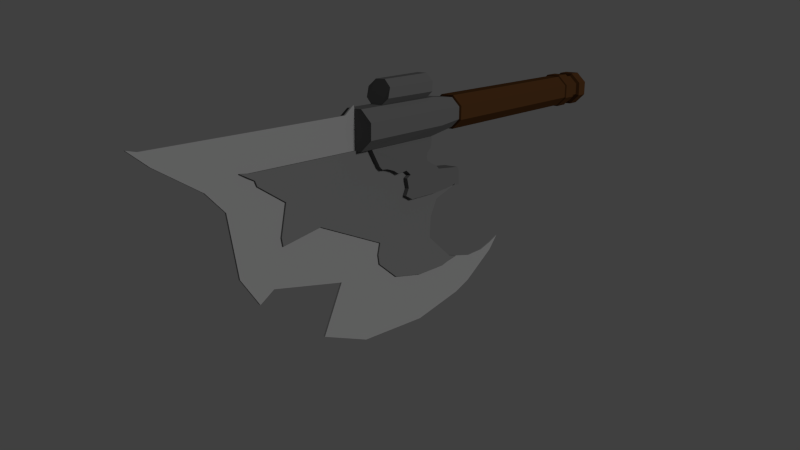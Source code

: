 # Source: FongPrunningBlade.blend  (saved by Blender 2.72.0; exported with 4.5.12 LTS)
import bpy
from mathutils import Matrix  # noqa: F401  (used for matrix-valued properties, if any)

bpy.ops.wm.read_factory_settings(use_empty=True)
scene = bpy.context.scene
scene.name = 'Scene'

# ---- collections
col_collection_1 = bpy.data.collections.new('Collection 1'); scene.collection.children.link(col_collection_1)

# ---- materials (node trees are filled in below, after node groups)
mat_material_003 = bpy.data.materials.new('Material.003')
mat_material_003.alpha_threshold = 0.0
mat_material_003.use_transparent_shadow = False
mat_material_003.diffuse_color = (0.1376, 0.1376, 0.1376, 1.0)
mat_material_003.roughness = 0.5
mat_material_003.specular_intensity = 0.1566
mat_material = bpy.data.materials.new('Material')
mat_material.alpha_threshold = 0.0
mat_material.use_transparent_shadow = False
mat_material.diffuse_color = (0.1734, 0.1734, 0.1734, 1.0)
mat_material.roughness = 0.5
mat_material.specular_intensity = 0.1446
mat_material_001 = bpy.data.materials.new('Material.001')
mat_material_001.alpha_threshold = 0.0
mat_material_001.use_transparent_shadow = False
mat_material_001.diffuse_color = (0.3264, 0.3264, 0.3264, 1.0)
mat_material_001.roughness = 0.5
mat_material_001.specular_intensity = 0.512
mat_material_002 = bpy.data.materials.new('Material.002')
mat_material_002.alpha_threshold = 0.0
mat_material_002.use_transparent_shadow = False
mat_material_002.diffuse_color = (0.08001, 0.03394, 0.01191, 1.0)
mat_material_002.roughness = 0.5
mat_material_002.specular_intensity = 0.08434

# ---- material node trees

# ---- world
world_world = bpy.data.worlds.new('World'); scene.world = world_world
world_world.color = (0.05088, 0.05088, 0.05088)
world_world.use_sun_shadow = False
world_world.sun_shadow_jitter_overblur = 0.0
world_world.cycles.sampling_method = 'MANUAL'
world_world.cycles.sample_map_resolution = 256

# ---- cameras
cam_camera = bpy.data.cameras.new('Camera')
cam_camera.clip_end = 100.0
cam_camera.lens = 35.0
cam_camera.sensor_width = 32.0
cam_camera.sensor_height = 18.0
cam_camera.display_size = 2.0
cam_camera.dof.focus_distance = 0.0
cam_camera.dof.aperture_fstop = 128.0

# ---- lights
light_sun = bpy.data.lights.new('Sun', 'SUN')
light_sun.transmission_factor = 0.0
light_sun.angle = 0.1993
light_sun.energy = 1.0
light_sun.shadow_buffer_clip_start = 0.5
light_sun.shadow_soft_size = 0.1
light_sun.shadow_cascade_max_distance = 1000.0
light_sun.cycles.use_multiple_importance_sampling = False

# ---- meshes
me_cylinder_006 = bpy.data.meshes.new('Cylinder.006')
me_cylinder_006.from_pydata([(-1.011, 1.019, 14.84), (-0.4728, -0.3162, 14.85), (0.8702, 1.001, 14.86), (-0.4548, 1.565, 14.85), (-1.019, 0.2401, 14.84), (0.3064, -0.3236, 14.85), (0.3244, 1.558, 14.85), (0.8627, 0.2221, 14.86), (0.683, 0.3017, 13.07), (0.2553, 1.363, 13.06), (0.241, -0.132, 13.06), (-0.8119, 0.3159, 13.06), (-0.364, 1.369, 13.06), (0.6889, 0.9209, 13.07), (-0.3783, -0.1261, 13.06), (-0.806, 0.9352, 13.05), (0.2849, 1.565, 20.41), (0.2669, -0.3163, 20.42), (-1.058, 0.2474, 20.41), (-0.4943, 1.572, 20.41), (0.8307, 1.009, 20.42), (-0.5123, -0.3089, 20.41), (-1.051, 1.027, 20.41), (0.8232, 0.2294, 20.42), (0.8488, 0.2247, 16.82), (0.8562, 1.004, 16.82), (0.3105, 1.56, 16.82), (-0.4688, 1.568, 16.81), (-1.025, 1.022, 16.81), (-1.033, 0.2427, 16.81), (-0.4868, -0.3136, 17.57), (0.2925, -0.321, 17.57)], [], [(15, 12, 3, 0), (26, 25, 20, 16), (8, 10, 5, 7), (10, 14, 1, 5), (24, 31, 17, 23), (13, 8, 7, 2), (9, 13, 2, 6), (11, 15, 0, 4), (12, 9, 6, 3), (31, 30, 21, 17), (25, 24, 23, 20), (28, 27, 19, 22), (16, 20, 23, 17, 21, 18, 22, 19), (27, 26, 16, 19), (4, 1, 14, 11), (30, 29, 18, 21), (29, 28, 22, 18), (6, 2, 25, 26), (7, 5, 31, 24), (2, 7, 24, 25), (0, 3, 27, 28), (3, 6, 26, 27), (1, 4, 29, 30), (4, 0, 28, 29)])
me_cylinder_006.materials.append(mat_material_003)
me_cylinder_006.use_remesh_preserve_volume = False
me_cylinder_006.use_remesh_preserve_attributes = False
me_cylinder_006.use_mirror_vertex_groups = False
me_cylinder_006.update()
me_cylinder_004 = bpy.data.meshes.new('Cylinder.004')
me_cylinder_004.from_pydata([(-0.4728, -0.3162, 14.85), (0.3064, -0.3236, 14.85), (-0.4868, -0.3136, 19.58), (0.2925, -0.321, 19.59), (-0.5011, -3.268, 14.37), (0.2782, -3.275, 14.38), (-0.515, -3.224, 16.4), (0.2643, -3.231, 16.41), (-0.5131, -3.027, 16.78), (-0.5112, -2.872, 16.84), (-0.5093, -2.675, 16.73), (-0.5075, -2.478, 16.74), (-0.5056, -2.281, 16.8), (-0.5037, -1.993, 16.56), (-0.5018, -1.888, 16.69), (-0.4999, -1.577, 17.89), (-0.4981, -1.494, 18.15), (-0.4962, -1.297, 18.89), (-0.4943, -1.101, 19.07), (-0.4924, -0.9898, 19.14), (-0.4905, -0.7071, 19.34), (-0.4886, -0.5104, 19.47), (0.2906, -0.5178, 19.47), (0.2887, -0.7146, 19.34), (0.2868, -0.9972, 19.15), (0.285, -1.108, 19.07), (0.2831, -1.305, 18.9), (0.2812, -1.502, 18.15), (0.2793, -1.585, 17.9), (0.2774, -1.895, 16.69), (0.2755, -2.001, 16.56), (0.2737, -2.289, 16.8), (0.2718, -2.486, 16.74), (0.2699, -2.682, 16.74), (0.268, -2.879, 16.85), (0.2661, -3.034, 16.79), (0.3045, -0.5204, 14.85), (0.3027, -0.7172, 14.86), (0.3008, -0.9139, 14.92), (0.2989, -1.111, 15.19), (0.297, -1.307, 15.24), (0.2951, -1.504, 15.2), (0.2932, -1.701, 14.86), (0.2914, -1.898, 14.38), (0.2895, -2.095, 14.14), (0.2876, -2.291, 12.39), (0.2857, -2.488, 12.26), (0.2838, -2.685, 12.26), (0.282, -2.882, 12.25), (0.2801, -3.244, 12.22), (-0.4992, -3.237, 12.21), (-0.4973, -2.874, 12.25), (-0.4954, -2.677, 12.26), (-0.4935, -2.481, 12.26), (-0.4916, -2.284, 12.39), (-0.4898, -2.087, 14.13), (-0.4879, -1.89, 14.37), (-0.486, -1.694, 14.85), (-0.4841, -1.497, 15.19), (-0.4822, -1.3, 15.23), (-0.4804, -1.103, 15.18), (-0.4785, -0.9065, 14.91), (-0.4766, -0.7097, 14.85), (-0.4747, -0.5129, 14.85), (-0.5006, -1.781, 17.52), (0.2787, -1.788, 17.53), (0.2778, -1.734, 16.91), (-0.5014, -1.726, 16.91), (-0.5048, -2.123, 16.83), (0.2745, -2.13, 16.84), (-0.4878, -0.4179, 19.52), (0.2914, -0.4253, 19.53), (-0.5122, -2.969, 16.9), (0.2671, -2.976, 16.91), (-0.5089, -2.631, 16.7), (0.2703, -2.639, 16.71), (0.2791, -3.214, 13.29), (-0.5001, -3.207, 13.28), (-0.4995, -3.13, 12.6), (0.2797, -3.137, 12.6), (0.2794, -3.201, 12.97), (-0.4998, -3.193, 12.96), (-0.4966, -1.369, 18.8), (0.2827, -1.377, 18.8), (0.2819, -1.419, 18.42), (-0.4974, -1.411, 18.41), (-0.4951, -1.191, 19.01), (0.2842, -1.199, 19.02)], [], [(8, 35, 7, 6), (5, 4, 6, 7), (76, 77, 4, 5), (70, 71, 22, 21), (21, 22, 23, 20), (20, 23, 24, 19), (19, 24, 25, 18), (86, 87, 26, 17), (85, 84, 27, 16), (16, 27, 28, 15), (67, 66, 29, 14), (14, 29, 30, 13), (68, 69, 31, 12), (12, 31, 32, 11), (74, 75, 33, 10), (10, 33, 34, 9), (72, 73, 35, 8), (1, 0, 63, 36), (36, 63, 62, 37), (37, 62, 61, 38), (38, 61, 60, 39), (39, 60, 59, 40), (40, 59, 58, 41), (41, 58, 57, 42), (42, 57, 56, 43), (43, 56, 55, 44), (44, 55, 54, 45), (45, 54, 53, 46), (46, 53, 52, 47), (47, 52, 51, 48), (48, 51, 50, 49), (2, 0, 1, 3), (0, 2, 70, 21, 20, 19, 18, 86, 17, 82, 85, 16, 15, 64, 67, 14, 13, 68, 12, 11, 74, 10, 9, 72, 8, 6, 4, 77, 81, 78, 50, 51, 52, 53, 54, 55, 56, 57, 58, 59, 60, 61, 62, 63), (1, 36, 37, 38, 39, 40, 41, 42, 43, 44, 45, 46, 47, 48, 49, 79, 80, 76, 5, 7, 35, 73, 34, 33, 75, 32, 31, 69, 30, 29, 66, 65, 28, 27, 84, 83, 26, 87, 25, 24, 23, 22, 71, 3), (15, 28, 65, 64), (64, 65, 66, 67), (13, 30, 69, 68), (2, 3, 71, 70), (9, 34, 73, 72), (11, 32, 75, 74), (80, 81, 77, 76), (49, 50, 78, 79), (79, 78, 81, 80), (17, 26, 83, 82), (82, 83, 84, 85), (18, 25, 87, 86)])
me_cylinder_004.materials.append(mat_material_003)
me_cylinder_004.use_remesh_preserve_volume = False
me_cylinder_004.use_remesh_preserve_attributes = False
me_cylinder_004.use_mirror_vertex_groups = False
me_cylinder_004.update()
me_cylinder_005 = bpy.data.meshes.new('Cylinder.005')
me_cylinder_005.from_pydata([(0.4076, 2.587, 14.59), (0.8251, 2.868, 14.6), (1.319, 2.772, 14.61), (1.6, 2.354, 14.62), (0.3116, 2.093, 14.57), (0.5926, 1.676, 14.57), (1.504, 1.86, 14.61), (1.087, 1.579, 14.58), (1.504, 1.86, 14.59), (1.086, 1.579, 14.61), (1.601, 2.354, 14.59), (1.319, 2.772, 14.59), (0.5921, 1.675, 14.6), (0.8255, 2.868, 14.58), (0.408, 2.587, 14.57), (0.3111, 2.093, 14.59), (0.3292, 2.559, 17.94), (0.7401, 2.837, 17.86), (1.236, 2.753, 17.87), (1.527, 2.355, 17.97), (1.442, 1.877, 18.11), (1.031, 1.599, 18.19), (0.5347, 1.684, 18.18), (0.2441, 2.081, 18.08)], [], [(22, 12, 9, 21), (23, 15, 12, 22), (21, 9, 6, 20), (20, 6, 3, 19), (19, 3, 2, 18), (17, 18, 2, 1), (12, 15, 4, 5), (16, 17, 1, 0), (11, 10, 8, 7, 5, 4, 14, 13), (9, 12, 5, 7), (6, 9, 7, 8), (3, 6, 8, 10), (2, 3, 10, 11), (1, 2, 11, 13), (0, 1, 13, 14), (15, 0, 14, 4), (22, 21, 20, 19, 18, 17, 16, 23), (15, 23, 16, 0)])
me_cylinder_005.materials.append(mat_material_003)
me_cylinder_005.use_remesh_preserve_volume = False
me_cylinder_005.use_remesh_preserve_attributes = False
me_cylinder_005.use_mirror_vertex_groups = False
me_cylinder_005.update()
me_cylinder_000 = bpy.data.meshes.new('Cylinder.000')
me_cylinder_000.from_pydata([(0.1296, -0.1396, 27.41), (0.1296, -7.235, 11.96), (0.3329, -7.235, 11.96), (0.3329, -0.1396, 27.41), (0.1296, -0.1451, 27.35), (0.3329, -0.1451, 27.35), (0.1296, -0.2025, 26.92), (0.1296, -0.2958, 19.54), (0.1296, -1.198, 18.95), (0.1296, -1.415, 18.36), (0.1296, -1.787, 17.46), (0.1296, -3.043, 16.72), (0.1296, -3.248, 12.15), (0.1296, -7.049, 12.64), (0.1296, -7.328, 12.79), (0.1296, -7.428, 13.32), (0.1296, -7.363, 15.36), (0.1296, -6.933, 17.4), (0.1296, -4.916, 18.67), (0.1296, -3.224, 22.84), (0.1296, -1.721, 24.93), (0.1296, -0.3946, 26.92), (0.3329, -7.049, 12.64), (0.3329, -3.248, 12.15), (0.3329, -3.043, 16.72), (0.3329, -1.787, 17.46), (0.3329, -1.415, 18.36), (0.3329, -1.198, 18.95), (0.3329, -0.2958, 19.54), (0.3329, -0.2025, 26.92), (0.3329, -0.3946, 26.92), (0.3329, -1.721, 24.93), (0.3329, -3.224, 22.84), (0.3329, -4.916, 18.67), (0.3329, -6.933, 17.4), (0.3329, -7.363, 15.36), (0.3329, -7.428, 13.32), (0.3329, -7.328, 12.79), (0.1296, -1.376, 18.74), (0.3329, -1.376, 18.74), (0.1296, -0.5318, 26.62), (0.3329, -0.5318, 26.62), (0.3329, -0.7828, 26.5), (0.1296, -0.7828, 26.5), (0.3329, -3.531, 25.18), (0.1296, -3.531, 25.18), (0.1296, -3.14, 25.26), (0.3329, -3.14, 25.26), (0.1296, -5.481, 18.82), (0.3329, -5.481, 18.82), (0.3329, -5.951, 18.73), (0.1296, -5.951, 18.73), (0.1296, -3.698, 13.93), (0.3329, -3.698, 13.93), (0.1296, -4.554, 14.44), (0.3329, -4.554, 14.44), (0.1296, -5.225, 14.48), (0.3329, -5.225, 14.48), (0.3331, -5.626, 14.51), (0.1298, -5.625, 14.51), (0.1296, -3.127, 12.53), (0.3329, -3.127, 12.53), (0.1296, -3.215, 16.34), (0.3329, -3.215, 16.34), (0.1296, -1.753, 17.06), (0.3329, -1.753, 17.06), (0.1296, -2.979, 16.84), (0.3329, -2.979, 16.84), (0.1296, -1.583, 17.84), (0.3329, -1.583, 17.84), (0.3329, -1.732, 16.85), (0.1296, -1.732, 16.85), (0.1296, -1.998, 16.5), (0.3329, -1.998, 16.5), (0.1296, -2.131, 16.77), (0.3329, -2.131, 16.77), (0.1296, -2.634, 16.65), (0.3329, -2.634, 16.65)], [], [(13, 22, 2, 1), (14, 1, 2, 37), (43, 40, 21, 0, 4, 6, 7, 8, 38, 9, 68, 10, 64, 71, 72, 74, 76, 66, 11, 62, 60, 12, 52, 54, 56, 59, 13, 1, 14, 15, 16, 17, 51, 48, 18, 19, 45, 46, 20), (3, 0, 40, 41), (51, 17, 34, 50), (0, 3, 5, 29, 6, 4), (18, 33, 32, 19), (45, 19, 32, 44), (16, 35, 34, 17), (15, 36, 35, 16), (15, 14, 37, 36), (28, 27, 8, 7), (39, 26, 9, 38), (69, 25, 10, 68), (67, 24, 11, 66), (61, 23, 12, 60), (27, 39, 38, 8), (40, 43, 42, 41), (46, 45, 44, 47), (18, 48, 49, 33), (48, 51, 50, 49), (23, 53, 52, 12), (53, 55, 54, 52), (55, 57, 56, 54), (57, 58, 59, 56), (6, 29, 28, 7), (24, 63, 62, 11), (25, 65, 64, 10), (77, 67, 66, 76), (26, 69, 68, 9), (65, 70, 71, 64), (70, 73, 72, 71), (73, 75, 74, 72), (75, 77, 76, 74), (46, 47, 31, 20), (31, 42, 43, 20), (21, 40, 0), (41, 30, 3), (62, 63, 61, 60), (29, 5, 3, 30, 41, 42, 31, 47, 44, 32, 33, 49, 50, 34, 35, 36, 37, 2, 22, 58, 57, 55, 53, 23, 61, 63, 24, 67, 77, 75, 73, 70, 65, 25, 69, 26, 39, 27, 28), (13, 59, 58, 22)])
me_cylinder_000.materials.append(mat_material)
me_cylinder_000.use_remesh_preserve_volume = False
me_cylinder_000.use_remesh_preserve_attributes = False
me_cylinder_000.use_mirror_vertex_groups = False
me_cylinder_000.update()
me_cylinder_002 = bpy.data.meshes.new('Cylinder.002')
me_cylinder_002.from_pydata([(-0.09851, 1.489, 32.42), (-0.09851, -7.105, 7.534), (-0.02691, -7.105, 7.534), (-0.02691, 1.489, 32.42), (-0.09851, 1.373, 31.93), (-0.02691, 1.373, 31.93), (-0.09851, 1.334, 21.04), (-0.09851, 0.2308, 19.88), (-0.09851, 0.2308, 18.48), (-0.09851, -1.584, 17.9), (-0.09851, -3.21, 16.41), (-0.09851, -7.023, 12.93), (-0.09851, -7.548, 10.62), (-0.09851, -7.556, 9.283), (-0.09851, -7.349, 8.303), (-0.09851, -7.802, 8.303), (-0.09851, -8.989, 10.62), (-0.09851, -9.328, 11.78), (-0.09851, -9.79, 15.25), (-0.09851, -9.457, 19.75), (-0.09851, -6.118, 21.48), (-0.09851, -5.217, 25.76), (-0.09851, -5.657, 26.57), (-0.09851, -4.316, 27.61), (-0.09851, -1.515, 28.14), (-0.09851, -0.5686, 29.14), (-0.09851, 0.7728, 31.46), (-0.02691, -7.349, 8.303), (-0.02691, -7.556, 9.283), (-0.02691, -7.548, 10.62), (-0.02691, -7.023, 12.93), (-0.02691, -3.21, 16.41), (-0.02691, -1.584, 17.9), (-0.02691, 0.2308, 18.48), (-0.02691, 0.2308, 19.88), (-0.02691, 1.334, 21.04), (-0.02691, 0.7728, 31.46), (-0.02691, -0.5686, 29.14), (-0.02691, -1.515, 28.14), (-0.02691, -4.316, 27.61), (-0.02691, -5.657, 26.57), (-0.02691, -5.217, 25.76), (-0.02691, -6.118, 21.48), (-0.02691, -9.457, 19.75), (-0.02691, -9.79, 15.25), (-0.02691, -9.328, 11.78), (-0.02691, -8.989, 10.62), (-0.02691, -7.802, 8.303), (-0.09851, 1.731, 20.46), (-0.09851, -8.324, 22.7), (-0.02691, 1.731, 20.46), (-0.02691, -8.324, 22.7), (-0.09851, -3.237, 12.21), (-0.02691, -3.237, 12.21), (-0.09851, -1.781, 17.53), (-0.09851, -2.972, 16.9), (-0.02691, -2.972, 16.9), (-0.02691, -1.781, 17.53), (-0.09851, -5.659, 14.57), (-0.02691, -5.659, 14.57), (-0.02691, -4.501, 14.49), (-0.09851, -4.501, 14.49), (-0.02691, -3.696, 13.99), (-0.09851, -3.696, 13.99), (-0.09851, -2.631, 16.71), (-0.02691, -2.631, 16.71), (-0.02691, -2.125, 16.83), (-0.09851, -2.125, 16.83), (-0.09851, -0.9854, 17.56), (-0.02691, -0.9854, 17.56), (-0.02691, -0.4255, 17.51), (-0.09851, -0.4255, 17.51), (-0.02691, 0.2192, 17.85), (-0.09851, 0.2192, 17.85), (-0.02691, -1.732, 16.91), (-0.09851, -1.732, 16.91), (-0.09851, -1.994, 16.56), (-0.02691, -1.994, 16.56), (-0.09851, -3.194, 12.95), (-0.02691, -3.194, 12.95), (-0.09851, -3.13, 12.63), (-0.02691, -3.13, 12.63)], [], [(14, 27, 2, 1), (4, 5, 35, 6), (5, 4, 0, 3), (15, 1, 2, 47), (8, 7, 34, 33, 72, 73), (0, 26, 36, 3), (25, 24, 38, 37), (24, 23, 39, 38), (23, 22, 40, 39), (22, 21, 41, 40), (43, 19, 18, 44), (42, 41, 21, 20), (49, 19, 43, 51), (10, 31, 79, 78), (17, 16, 46, 45), (47, 46, 16, 15), (37, 36, 26, 25), (50, 34, 7, 48), (69, 32, 9, 68), (56, 31, 10, 55), (58, 59, 30, 11), (72, 33, 34, 50, 35, 5, 3, 36, 37, 38, 39, 40, 41, 42, 51, 43, 44, 45, 46, 47, 2, 27, 28, 29, 30, 59, 60, 62, 53, 81, 79, 31, 56, 65, 66, 77, 74, 57, 32, 69, 70), (12, 11, 30, 29), (8, 73, 71, 68, 9, 54, 75, 76, 67, 64, 55, 10, 78, 80, 52, 63, 61, 58, 11, 12, 13, 14, 1, 15, 16, 17, 18, 19, 49, 20, 21, 22, 23, 24, 25, 26, 0, 4, 6, 48, 7), (29, 28, 13, 12), (28, 27, 14, 13), (20, 49, 51, 42), (35, 50, 48, 6), (44, 18, 17, 45), (81, 53, 52, 80), (32, 57, 54, 9), (65, 56, 55, 64), (60, 59, 58, 61), (62, 60, 61, 63), (53, 62, 63, 52), (66, 65, 64, 67), (77, 66, 67, 76), (70, 69, 68, 71), (72, 70, 71, 73), (57, 74, 75, 54), (74, 77, 76, 75), (79, 81, 80, 78)])
me_cylinder_002.materials.append(mat_material_001)
me_cylinder_002.use_remesh_preserve_volume = False
me_cylinder_002.use_remesh_preserve_attributes = False
me_cylinder_002.use_mirror_vertex_groups = False
me_cylinder_002.update()
me_cylinder_001 = bpy.data.meshes.new('Cylinder.001')
me_cylinder_001.from_pydata([(0.4433, 1.507, -1.155), (0.9793, 0.961, -1.15), (0.9736, 0.962, -0.3445), (0.4199, -0.3393, -0.3467), (-0.3441, 1.525, 0.4568), (-0.8879, 0.9916, 0.4537), (0.972, 0.1956, -1.149), (0.9663, 0.1967, -0.3436), (-0.8952, 0.2298, 0.4546), (-0.3617, -0.314, 0.4591), (-0.3454, -0.332, -0.3522), (0.4, -0.3213, 0.4645), (0.9438, 0.2122, 0.4677), (0.4257, -0.3404, -1.152), (0.9511, 0.974, 0.4667), (0.4176, 1.518, 0.4622), (-0.7281, 0.9249, -0.2926), (-0.2761, 1.368, -0.29), (0.3524, 1.363, 0.3937), (0.7959, 0.9111, 0.3975), (-0.3396, -0.333, -1.158), (0.7898, 0.2779, 0.3982), (0.3378, -0.1657, 0.3956), (-0.3277, 1.516, -0.3545), (-0.874, 0.9797, -0.3577), (-0.2955, -0.1596, 0.3911), (-0.739, 0.2925, 0.3874), (-0.8756, 0.2133, -1.162), (-0.8814, 0.2143, -0.3567), (-0.733, 0.9258, 0.3866), (-0.2809, 1.369, 0.3892), (-0.2761, 1.368, -0.2792), (-0.7282, 0.9249, -0.2818), (-0.8683, 0.9786, -1.163), (-0.7343, 0.2916, -0.281), (-0.2908, -0.1605, -0.2773), (0.3425, -0.1665, -0.2728), (0.7946, 0.277, -0.2702), (-0.322, 1.515, -1.16), (0.8006, 0.9103, -0.271), (0.3571, 1.362, -0.2747), (0.4376, 1.508, -0.349), (-0.3506, 1.526, 1.373), (-0.8944, 0.9928, 1.369), (-0.9017, 0.231, 1.37), (-0.3682, -0.3128, 1.375), (0.3935, -0.3201, 1.38), (0.9373, 0.2134, 1.383), (0.9446, 0.9752, 1.382), (0.4111, 1.519, 1.378), (-0.321, 1.452, 1.412), (-0.8211, 0.9615, 1.409), (-0.8278, 0.2609, 1.41), (-0.3372, -0.2392, 1.414), (0.3634, -0.2459, 1.419), (0.8635, 0.2448, 1.422), (0.8702, 0.9454, 1.421), (0.3795, 1.445, 1.417), (-0.3256, 1.453, 2.064), (-0.8258, 0.9624, 2.061), (-0.8325, 0.2618, 2.062), (-0.3418, -0.2383, 2.066), (0.3587, -0.245, 2.071), (0.8589, 0.2456, 2.074), (0.8656, 0.9462, 2.073), (0.3749, 1.446, 2.069), (-0.9036, 0.9767, 13.02), (-0.4196, -0.224, 13.03), (0.7877, 0.9606, 13.03), (-0.4035, 1.467, 13.02), (-0.9103, 0.2762, 13.02), (0.2809, -0.2306, 13.03), (0.2971, 1.461, 13.03), (0.781, 0.26, 13.03), (-0.4039, 1.467, 13.09), (-0.904, 0.9768, 13.09), (-0.9107, 0.2762, 13.09), (-0.4201, -0.2239, 13.09), (0.2805, -0.2306, 13.1), (0.7806, 0.2601, 13.1), (0.7873, 0.9607, 13.1), (0.2966, 1.461, 13.09), (0.683, 0.3017, 13.07), (0.2553, 1.363, 13.06), (0.241, -0.132, 13.06), (-0.8119, 0.3159, 13.06), (-0.364, 1.369, 13.06), (0.6889, 0.9209, 13.07), (-0.3783, -0.1261, 13.06), (-0.806, 0.9352, 13.05)], [(79, 73), (74, 69), (66, 75), (70, 76), (80, 68), (72, 81), (67, 77), (71, 78)], [(2, 1, 6, 7), (30, 4, 5, 29), (17, 31, 32, 16), (10, 35, 36, 3), (0, 38, 33, 27, 20, 13, 6, 1), (29, 5, 8, 26), (19, 14, 15, 18), (18, 15, 4, 30), (21, 12, 14, 19), (26, 8, 9, 25), (25, 9, 11, 22), (4, 42, 43, 5), (36, 22, 21, 37), (40, 18, 30, 31), (35, 25, 22, 36), (39, 19, 18, 40), (34, 26, 25, 35), (32, 29, 26, 34), (37, 21, 19, 39), (23, 17, 16, 24), (31, 30, 29, 32), (24, 16, 32, 34, 28), (7, 6, 13, 3), (3, 13, 20, 10), (7, 37, 39, 2), (10, 20, 27, 28), (41, 40, 31, 17, 23), (28, 27, 33, 24), (28, 34, 35, 10), (24, 33, 38, 23), (2, 39, 40, 41), (23, 38, 0, 41), (41, 0, 1, 2), (3, 36, 37, 7), (22, 11, 12, 21), (42, 50, 51, 43), (5, 43, 44, 8), (14, 48, 49, 15), (15, 49, 42, 4), (12, 47, 48, 14), (8, 44, 45, 9), (9, 45, 46, 11), (11, 46, 47, 12), (50, 58, 59, 51), (43, 51, 52, 44), (48, 56, 57, 49), (49, 57, 50, 42), (47, 55, 56, 48), (44, 52, 53, 45), (45, 53, 54, 46), (46, 54, 55, 47), (51, 59, 60, 52), (56, 64, 65, 57), (57, 65, 58, 50), (55, 63, 64, 56), (52, 60, 61, 53), (53, 61, 62, 54), (54, 62, 63, 55), (69, 72, 83, 86), (58, 69, 66, 59), (59, 66, 70, 60), (64, 68, 72, 65), (65, 72, 69, 58), (63, 73, 68, 64), (60, 70, 67, 61), (61, 67, 71, 62), (62, 71, 73, 63), (66, 69, 86, 89), (70, 66, 89, 85), (72, 68, 87, 83), (68, 73, 82, 87), (67, 70, 85, 88), (71, 67, 88, 84), (73, 71, 84, 82)])
me_cylinder_001.materials.append(mat_material_002)
me_cylinder_001.use_remesh_preserve_volume = False
me_cylinder_001.use_remesh_preserve_attributes = False
me_cylinder_001.use_mirror_vertex_groups = False
me_cylinder_001.update()

# ---- objects
ob_upper_handel = bpy.data.objects.new('Upper Handel', me_cylinder_006)
ob_cylinder_002 = bpy.data.objects.new('Cylinder.002', me_cylinder_004)
ob_handle_thing = bpy.data.objects.new('Handle thing', me_cylinder_005)
ob_sun = bpy.data.objects.new('Sun', light_sun)
ob_camera = bpy.data.objects.new('Camera', cam_camera)
ob_ax_bump = bpy.data.objects.new('Ax bump', me_cylinder_000)
ob_ax_blade = bpy.data.objects.new('Ax Blade', me_cylinder_002)
ob_handel = bpy.data.objects.new('Handel', me_cylinder_001)

# ---- transforms, parenting, visibility, modifiers, constraints
ob_upper_handel.location = (-0.03324, 1.16, 1.167)
ob_upper_handel.rotation_euler = (1.571, -0.0, 0.0)
ob_upper_handel.scale = (0.09772, 0.09772, 0.09772)
ob_upper_handel.lineart.crease_threshold = 0.0
ob_cylinder_002.location = (-0.03995, 1.16, 1.167)
ob_cylinder_002.rotation_euler = (1.571, -0.0, 0.0)
ob_cylinder_002.scale = (0.09772, 0.09772, 0.09772)
ob_cylinder_002.lineart.crease_threshold = 0.0
ob_handle_thing.location = (-0.1219, 1.092, 1.143)
ob_handle_thing.rotation_euler = (1.57, -0.1831, 0.02062)
ob_handle_thing.scale = (0.09772, 0.09772, 0.09772)
ob_handle_thing.lineart.crease_threshold = 0.0
ob_sun.location = (3.107, -0.3202, 1.833)
ob_sun.rotation_euler = (-0.9312, 0.7843, -1.052)
ob_sun.lineart.crease_threshold = 0.0
ob_camera.location = (2.293, -3.734, 1.819)
ob_camera.rotation_euler = (1.305, -4.857e-05, 0.6259)
ob_camera.hide_viewport = True
ob_camera.lineart.crease_threshold = 0.0
ob_ax_bump.location = (-0.06783, 1.157, 1.167)
ob_ax_bump.rotation_euler = (1.571, -0.0, 0.0)
ob_ax_bump.scale = (0.09801, 0.09772, 0.09772)
ob_ax_bump.lineart.crease_threshold = 0.0
ob_ax_blade.location = (-0.03995, 1.16, 1.167)
ob_ax_blade.rotation_euler = (1.571, -0.0, 0.0)
ob_ax_blade.scale = (0.1052, 0.09772, 0.09772)
ob_ax_blade.lineart.crease_threshold = 0.0
ob_handel.location = (-0.03324, 1.16, 1.167)
ob_handel.rotation_euler = (1.571, -0.0, 0.0)
ob_handel.scale = (0.09772, 0.09772, 0.09772)
ob_handel.lineart.crease_threshold = 0.0

# ---- collection membership
col_collection_1.objects.link(ob_upper_handel)
col_collection_1.objects.link(ob_cylinder_002)
col_collection_1.objects.link(ob_handle_thing)
col_collection_1.objects.link(ob_sun)
col_collection_1.objects.link(ob_camera)
col_collection_1.objects.link(ob_ax_bump)
col_collection_1.objects.link(ob_ax_blade)
col_collection_1.objects.link(ob_handel)

# ---- scene / render settings (as saved in the file)
scene.camera = ob_camera
scene.frame_start = 1; scene.frame_end = 250; scene.frame_set(1)
scene.render.engine = 'BLENDER_EEVEE_NEXT'
scene.render.dither_intensity = 0.0
scene.cycles.use_denoising = False
scene.cycles.samples = 10
scene.cycles.sampling_pattern = 'TABULATED_SOBOL'
scene.cycles.light_sampling_threshold = 0.0
scene.cycles.use_adaptive_sampling = False
scene.cycles.use_light_tree = False
scene.cycles.blur_glossy = 0.0
scene.cycles.pixel_filter_type = 'GAUSSIAN'
scene.cycles.sample_clamp_indirect = 0.0
scene.view_settings.view_transform = 'Standard'
bpy.context.view_layer.update()
